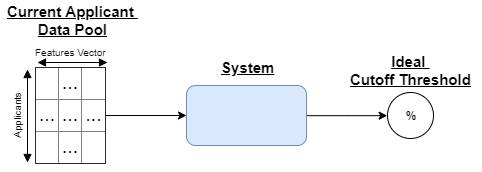

The diagram above was exported from draw.io. Its source (the exported page's mxGraphModel, read from the mxfile embedded in the PNG):
<mxGraphModel dx="907" dy="459" grid="1" gridSize="10" guides="1" tooltips="1" connect="1" arrows="1" fold="1" page="1" pageScale="1" pageWidth="827" pageHeight="1169" math="0" shadow="0">
  <root>
    <mxCell id="0" />
    <mxCell id="1" parent="0" />
    <mxCell id="2" value="" style="edgeStyle=orthogonalEdgeStyle;rounded=0;orthogonalLoop=1;jettySize=auto;html=1;entryX=0;entryY=0.5;entryDx=0;entryDy=0;" edge="1" source="3" target="4" parent="1">
      <mxGeometry relative="1" as="geometry">
        <mxPoint x="560" y="554" as="targetPoint" />
      </mxGeometry>
    </mxCell>
    <mxCell id="3" value="" style="rounded=1;whiteSpace=wrap;html=1;fillColor=#dae8fc;strokeColor=#6c8ebf;" vertex="1" parent="1">
      <mxGeometry x="369" y="525" width="120" height="60" as="geometry" />
    </mxCell>
    <mxCell id="4" value="&lt;b&gt;%&lt;/b&gt;" style="ellipse;whiteSpace=wrap;html=1;aspect=fixed;" vertex="1" parent="1">
      <mxGeometry x="570" y="532" width="46" height="46" as="geometry" />
    </mxCell>
    <mxCell id="5" value="" style="edgeStyle=orthogonalEdgeStyle;rounded=0;orthogonalLoop=1;jettySize=auto;html=1;" edge="1" source="6" target="3" parent="1">
      <mxGeometry relative="1" as="geometry" />
    </mxCell>
    <mxCell id="6" value="&lt;table border=&quot;1&quot; width=&quot;100%&quot; style=&quot;width: 100% ; height: 100% ; border-collapse: collapse ; font-size: 19px&quot;&gt;&lt;tbody&gt;&lt;tr&gt;&lt;td align=&quot;center&quot;&gt;&lt;/td&gt;&lt;td align=&quot;center&quot;&gt;&lt;font style=&quot;font-size: 19px&quot;&gt;...&lt;/font&gt;&lt;/td&gt;&lt;td align=&quot;center&quot;&gt;&lt;/td&gt;&lt;/tr&gt;&lt;tr&gt;&lt;td align=&quot;center&quot;&gt;&lt;font style=&quot;font-size: 19px&quot;&gt;...&lt;/font&gt;&lt;/td&gt;&lt;td align=&quot;center&quot;&gt;&lt;font style=&quot;font-size: 19px&quot;&gt;...&lt;/font&gt;&lt;/td&gt;&lt;td align=&quot;center&quot;&gt;&lt;font style=&quot;font-size: 19px&quot;&gt;...&lt;/font&gt;&lt;/td&gt;&lt;/tr&gt;&lt;tr&gt;&lt;td align=&quot;center&quot;&gt;&lt;font style=&quot;font-size: 19px&quot;&gt;&lt;br&gt;&lt;/font&gt;&lt;/td&gt;&lt;td align=&quot;center&quot;&gt;&lt;font style=&quot;font-size: 19px&quot;&gt;...&lt;/font&gt;&lt;/td&gt;&lt;td align=&quot;center&quot;&gt;&lt;font style=&quot;font-size: 19px&quot;&gt;&lt;br&gt;&lt;/font&gt;&lt;/td&gt;&lt;/tr&gt;&lt;/tbody&gt;&lt;/table&gt;" style="text;html=1;strokeColor=none;fillColor=none;overflow=fill;" vertex="1" parent="1">
      <mxGeometry x="218" y="507" width="70" height="96" as="geometry" />
    </mxCell>
    <mxCell id="7" value="&lt;font style=&quot;font-size: 15px&quot;&gt;&lt;b&gt;&lt;u&gt;System&lt;/u&gt;&lt;/b&gt;&lt;/font&gt;" style="text;html=1;resizable=0;points=[];autosize=1;align=center;verticalAlign=top;spacingTop=-4;" vertex="1" parent="1">
      <mxGeometry x="395" y="496" width="70" height="20" as="geometry" />
    </mxCell>
    <mxCell id="8" value="&lt;font style=&quot;font-size: 15px&quot;&gt;&lt;b&gt;&lt;u&gt;Ideal &lt;br&gt;Cutoff Threshold&lt;/u&gt;&lt;/b&gt;&lt;/font&gt;" style="text;html=1;resizable=0;points=[];autosize=1;align=center;verticalAlign=top;spacingTop=-4;" vertex="1" parent="1">
      <mxGeometry x="523" y="490" width="140" height="30" as="geometry" />
    </mxCell>
    <mxCell id="9" value="&lt;font style=&quot;font-size: 15px&quot;&gt;&lt;b&gt;&lt;u&gt;Current Applicant &lt;br&gt;Data Pool&lt;/u&gt;&lt;/b&gt;&lt;/font&gt;" style="text;html=1;resizable=0;points=[];autosize=1;align=center;verticalAlign=top;spacingTop=-4;" vertex="1" parent="1">
      <mxGeometry x="183" y="440" width="140" height="30" as="geometry" />
    </mxCell>
    <mxCell id="10" value="" style="endArrow=block;startArrow=block;html=1;startFill=1;endFill=1;" edge="1" parent="1">
      <mxGeometry width="50" height="50" relative="1" as="geometry">
        <mxPoint x="220" y="502.0000000000001" as="sourcePoint" />
        <mxPoint x="290" y="502.0000000000001" as="targetPoint" />
      </mxGeometry>
    </mxCell>
    <mxCell id="11" value="" style="endArrow=block;startArrow=block;html=1;startFill=1;endFill=1;" edge="1" parent="1">
      <mxGeometry width="50" height="50" relative="1" as="geometry">
        <mxPoint x="210" y="602" as="sourcePoint" />
        <mxPoint x="210" y="509" as="targetPoint" />
      </mxGeometry>
    </mxCell>
    <mxCell id="12" value="&lt;font style=&quot;font-size: 10px&quot;&gt;Features Vector&lt;/font&gt;" style="text;html=1;resizable=0;points=[];autosize=1;align=center;verticalAlign=top;spacingTop=-4;" vertex="1" parent="1">
      <mxGeometry x="208" y="482" width="90" height="20" as="geometry" />
    </mxCell>
    <mxCell id="13" value="&lt;font style=&quot;font-size: 10px&quot;&gt;Applicants&lt;br&gt;&lt;/font&gt;" style="text;html=1;resizable=0;points=[];autosize=1;align=center;verticalAlign=top;spacingTop=-4;rotation=-90;" vertex="1" parent="1">
      <mxGeometry x="170" y="545" width="60" height="20" as="geometry" />
    </mxCell>
  </root>
</mxGraphModel>